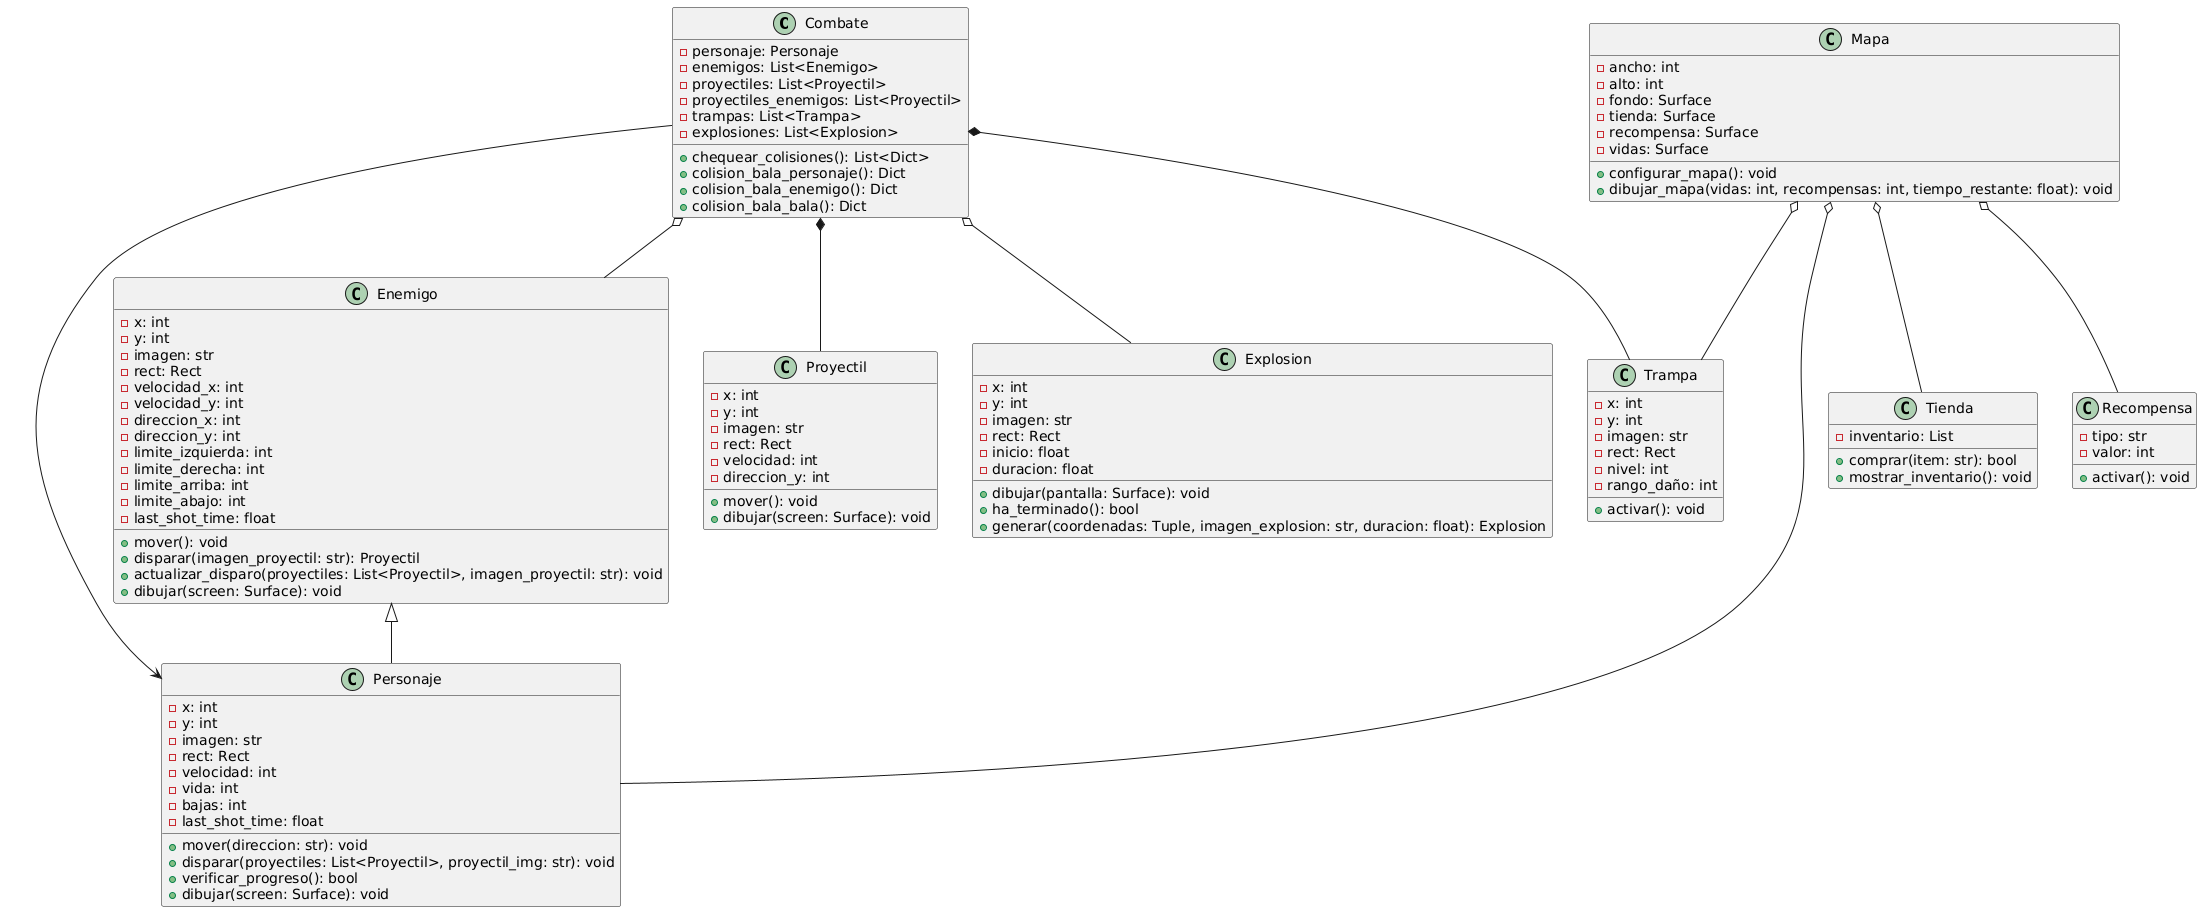

The diagram above was rendered by PlantUML. Its source (embedded in the PNG):
@startuml
class Combate {
    - personaje: Personaje
    - enemigos: List<Enemigo>
    - proyectiles: List<Proyectil>
    - proyectiles_enemigos: List<Proyectil>
    - trampas: List<Trampa>
    - explosiones: List<Explosion>
    + chequear_colisiones(): List<Dict>
    + colision_bala_personaje(): Dict
    + colision_bala_enemigo(): Dict
    + colision_bala_bala(): Dict
}

class Personaje {
    - x: int
    - y: int
    - imagen: str
    - rect: Rect
    - velocidad: int
    - vida: int
    - bajas: int
    - last_shot_time: float
    + mover(direccion: str): void
    + disparar(proyectiles: List<Proyectil>, proyectil_img: str): void
    + verificar_progreso(): bool
    + dibujar(screen: Surface): void
}

class Enemigo {
    - x: int
    - y: int
    - imagen: str
    - rect: Rect
    - velocidad_x: int
    - velocidad_y: int
    - direccion_x: int
    - direccion_y: int
    - limite_izquierda: int
    - limite_derecha: int
    - limite_arriba: int
    - limite_abajo: int
    - last_shot_time: float
    + mover(): void
    + disparar(imagen_proyectil: str): Proyectil
    + actualizar_disparo(proyectiles: List<Proyectil>, imagen_proyectil: str): void
    + dibujar(screen: Surface): void
}

class Proyectil {
    - x: int
    - y: int
    - imagen: str
    - rect: Rect
    - velocidad: int
    - direccion_y: int
    + mover(): void
    + dibujar(screen: Surface): void
}

class Explosion {
    - x: int
    - y: int
    - imagen: str
    - rect: Rect
    - inicio: float
    - duracion: float
    + dibujar(pantalla: Surface): void
    + ha_terminado(): bool
    + generar(coordenadas: Tuple, imagen_explosion: str, duracion: float): Explosion
}

class Mapa {
    - ancho: int
    - alto: int
    - fondo: Surface
    - tienda: Surface
    - recompensa: Surface
    - vidas: Surface
    + configurar_mapa(): void
    + dibujar_mapa(vidas: int, recompensas: int, tiempo_restante: float): void
}

class Tienda {
    - inventario: List
    + comprar(item: str): bool
    + mostrar_inventario(): void
}

class Recompensa {
    - tipo: str
    - valor: int
    + activar(): void
}

class Trampa {
    - x: int
    - y: int
    - imagen: str
    - rect: Rect
    - nivel: int
    - rango_daño: int
    + activar(): void
}

Combate --> Personaje
Combate *-- Proyectil
Combate o-- Enemigo
Combate o-- Explosion
Combate *-- Trampa
Mapa o-- Tienda
Mapa o-- Recompensa
Mapa o-- Personaje
Mapa o-- Trampa
Enemigo <|-- Personaje
@enduml